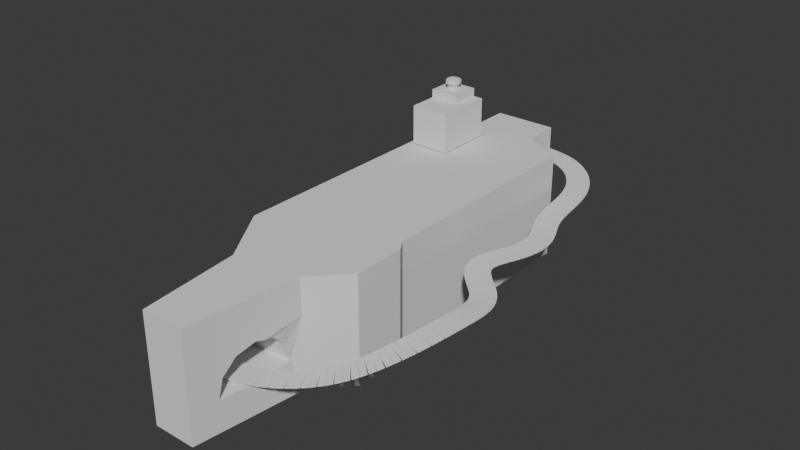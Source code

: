 # Source: BlokingCircuito2.blend  (saved by Blender 4.1.24; exported with 4.5.12 LTS)
import bpy
from mathutils import Matrix  # noqa: F401  (used for matrix-valued properties, if any)

bpy.ops.wm.read_factory_settings(use_empty=True)
scene = bpy.context.scene
scene.name = 'Scene'

# ---- collections
col_collection = bpy.data.collections.new('Collection'); scene.collection.children.link(col_collection)

# ---- world
world_world = bpy.data.worlds.new('World'); scene.world = world_world
world_world.use_nodes = True; world_world.node_tree.nodes.clear()
_N = world_world.node_tree.nodes; _L = world_world.node_tree.links
n0 = _N.new('ShaderNodeOutputWorld'); n0.name = 'World Output'; n0.location = (300, 300)
n1 = _N.new('ShaderNodeBackground'); n1.name = 'Background'; n1.location = (10, 300)
n1.inputs[0].default_value = (0.05088, 0.05088, 0.05088, 1.0)
_L.new(n1.outputs[0], n0.inputs[0])
n0.is_active_output = True
world_world.color = (0.05088, 0.05088, 0.05088)
world_world.use_sun_shadow = False
world_world.sun_shadow_jitter_overblur = 0.0

# ---- meshes
me_plane = bpy.data.meshes.new('Plane')
me_plane.from_pydata([(-0.991, -0.9985, 4.191e-09), (1.0, -1.287, 0.0), (-1.0, 0.9372, 0.0), (1.0, 1.0, 0.0), (-1.0, 0.3333, 0.0), (-1.0, -0.3333, 0.0), (1.0, -0.3333, 0.0), (1.0, 0.3333, 0.0), (-0.6, -1.057, 0.0), (-0.2, -1.115, 0.0), (0.2, -1.172, 0.0), (0.6, -1.23, 0.0), (0.6, 1.0, 0.0), (0.2, 1.0, 0.0), (-0.2, 1.0, 0.0), (-0.6, 0.9632, 0.0), (0.6, -0.3333, 0.0), (0.2, -0.3333, 0.0), (-0.2, -0.3333, 0.0), (-0.6, -0.3333, 0.0), (0.6, 0.3333, 0.0), (0.2, 0.3333, 0.0), (-0.2, 0.3333, 0.0), (-0.6, 0.3333, 0.0), (-0.991, -0.9985, 0.3908), (1.0, -1.287, 0.3908), (-1.0, 0.9372, 0.3908), (1.0, 1.0, 0.3908), (-1.0, 0.3333, 0.3908), (-1.0, -0.3333, 0.3908), (1.0, -0.3333, 0.3908), (1.0, 0.3333, 0.3908), (-0.6, -1.057, 0.3908), (-0.2, -1.115, 0.3908), (0.2, -1.172, 0.3908), (0.6, -1.23, 0.3908), (0.6, 1.0, 0.3908), (0.2, 1.0, 0.3908), (-0.2, 1.0, 0.3908), (-0.6, 0.9632, 0.3908), (0.6, -0.3333, 0.3908), (0.2, -0.3333, 0.3908), (-0.2, -0.3333, 0.3908), (-0.6, -0.3333, 0.3908), (0.6, 0.3333, 0.3908), (0.2, 0.3333, 0.3908), (-0.2, 0.3333, 0.3908), (-0.6, 0.3333, 0.3908), (-1.0, 1.046, 0.0), (1.0, 1.177, 0.0), (-1.0, 3.046, 0.0), (1.0, 3.046, 0.0), (-1.0, 2.379, 0.0), (-1.0, 1.713, 0.0), (1.0, 1.713, 0.0), (1.0, 2.379, 0.0), (-0.657, 1.046, 0.0), (-0.2427, 1.046, 0.0), (0.1715, 1.046, 0.0), (0.5858, 1.118, 0.0), (0.5858, 3.046, 0.0), (0.1715, 3.046, 0.0), (-0.2427, 3.046, 0.0), (-0.657, 3.046, 0.0), (0.5858, 1.713, 0.0), (0.1715, 1.713, 0.0), (-0.2427, 1.713, 0.0), (-0.657, 1.713, 0.0), (0.5858, 2.379, 0.0), (0.1715, 2.379, 0.0), (-0.2427, 2.379, 0.0), (-0.657, 2.379, 0.0), (-1.0, 1.046, 0.3908), (1.0, 1.177, 0.3908), (-1.0, 3.046, 0.3908), (1.0, 3.046, 0.3908), (-1.0, 2.379, 0.3908), (-1.0, 1.713, 0.3908), (1.0, 1.713, 0.3908), (1.0, 2.379, 0.3908), (-0.657, 1.046, 0.3908), (-0.2427, 1.046, 0.3908), (0.1715, 1.046, 0.3908), (0.5858, 1.118, 0.3908), (0.5858, 3.046, 0.3908), (0.1715, 3.046, 0.3908), (-0.2427, 3.046, 0.3908), (-0.657, 3.046, 0.3908), (0.5858, 1.713, 0.3908), (0.1715, 1.713, 0.3908), (-0.2427, 1.713, 0.3908), (-0.657, 1.713, 0.3908), (0.5858, 2.379, 0.3908), (0.1715, 2.379, 0.3908), (-0.2427, 2.379, 0.3908), (-0.657, 2.379, 0.3908)], [], [(20, 12, 3, 7), (11, 16, 6, 1), (16, 20, 7, 6), (5, 4, 23, 19), (19, 23, 22, 18), (18, 22, 21, 17), (17, 21, 20, 16), (0, 5, 19, 8), (8, 19, 18, 9), (9, 18, 17, 10), (10, 17, 16, 11), (4, 2, 15, 23), (23, 15, 14, 22), (22, 14, 13, 21), (21, 13, 12, 20), (44, 31, 27, 36), (35, 25, 30, 40), (40, 30, 31, 44), (29, 43, 47, 28), (43, 42, 46, 47), (42, 41, 45, 46), (41, 40, 44, 45), (24, 32, 43, 29), (32, 33, 42, 43), (33, 34, 41, 42), (34, 35, 40, 41), (28, 47, 39, 26), (47, 46, 38, 39), (46, 45, 37, 38), (45, 44, 36, 37), (11, 1, 25, 35), (13, 14, 38, 37), (7, 3, 27, 31), (14, 15, 39, 38), (0, 8, 32, 24), (15, 2, 26, 39), (8, 9, 33, 32), (2, 4, 28, 26), (9, 10, 34, 33), (4, 5, 29, 28), (10, 11, 35, 34), (1, 6, 30, 25), (3, 12, 36, 27), (6, 7, 31, 30), (5, 0, 24, 29), (12, 13, 37, 36), (68, 60, 51, 55), (59, 64, 54, 49), (64, 68, 55, 54), (53, 52, 71, 67), (67, 71, 70, 66), (66, 70, 69, 65), (65, 69, 68, 64), (48, 53, 67, 56), (56, 67, 66, 57), (57, 66, 65, 58), (58, 65, 64, 59), (52, 50, 63, 71), (71, 63, 62, 70), (70, 62, 61, 69), (69, 61, 60, 68), (92, 79, 75, 84), (83, 73, 78, 88), (88, 78, 79, 92), (77, 91, 95, 76), (91, 90, 94, 95), (90, 89, 93, 94), (89, 88, 92, 93), (72, 80, 91, 77), (80, 81, 90, 91), (81, 82, 89, 90), (82, 83, 88, 89), (76, 95, 87, 74), (95, 94, 86, 87), (94, 93, 85, 86), (93, 92, 84, 85), (53, 48, 72, 77), (60, 61, 85, 84), (59, 49, 73, 83), (61, 62, 86, 85), (55, 51, 75, 79), (62, 63, 87, 86), (48, 56, 80, 72), (63, 50, 74, 87), (56, 57, 81, 80), (50, 52, 76, 74), (57, 58, 82, 81), (52, 53, 77, 76), (58, 59, 83, 82), (49, 54, 78, 73), (51, 60, 84, 75), (54, 55, 79, 78)])
_uv = me_plane.uv_layers.new(name='UVMap')
_uv.uv.foreach_set('vector', [0.8, 0.6667, 0.8, 1.0, 1.0, 1.0, 1.0, 0.6667, 0.8, 0.0, 0.8, 0.3333, 1.0, 0.3333, 1.0, 0.0, 0.8, 0.3333, 0.8, 0.6667, 1.0, 0.6667, 1.0, 0.3333, 0.0, 0.3333, 0.0, 0.6667, 0.2, 0.6667, 0.2, 0.3333, 0.2, 0.3333, 0.2, 0.6667, 0.4, 0.6667, 0.4, 0.3333, 0.4, 0.3333, 0.4, 0.6667, 0.6, 0.6667, 0.6, 0.3333, 0.6, 0.3333, 0.6, 0.6667, 0.8, 0.6667, 0.8, 0.3333, 0.0, 0.0, 0.0, 0.3333, 0.2, 0.3333, 0.2, 0.0, 0.2, 0.0, 0.2, 0.3333, 0.4, 0.3333, 0.4, 0.0, 0.4, 0.0, 0.4, 0.3333, 0.6, 0.3333, 0.6, 0.0, 0.6, 0.0, 0.6, 0.3333, 0.8, 0.3333, 0.8, 0.0, 0.0, 0.6667, 0.0, 1.0, 0.2, 1.0, 0.2, 0.6667, 0.2, 0.6667, 0.2, 1.0, 0.4, 1.0, 0.4, 0.6667, 0.4, 0.6667, 0.4, 1.0, 0.6, 1.0, 0.6, 0.6667, 0.6, 0.6667, 0.6, 1.0, 0.8, 1.0, 0.8, 0.6667, 0.8, 0.6667, 1.0, 0.6667, 1.0, 1.0, 0.8, 1.0, 0.8, 0.0, 1.0, 0.0, 1.0, 0.3333, 0.8, 0.3333, 0.8, 0.3333, 1.0, 0.3333, 1.0, 0.6667, 0.8, 0.6667, 0.0, 0.3333, 0.2, 0.3333, 0.2, 0.6667, 0.0, 0.6667, 0.2, 0.3333, 0.4, 0.3333, 0.4, 0.6667, 0.2, 0.6667, 0.4, 0.3333, 0.6, 0.3333, 0.6, 0.6667, 0.4, 0.6667, 0.6, 0.3333, 0.8, 0.3333, 0.8, 0.6667, 0.6, 0.6667, 0.0, 0.0, 0.2, 0.0, 0.2, 0.3333, 0.0, 0.3333, 0.2, 0.0, 0.4, 0.0, 0.4, 0.3333, 0.2, 0.3333, 0.4, 0.0, 0.6, 0.0, 0.6, 0.3333, 0.4, 0.3333, 0.6, 0.0, 0.8, 0.0, 0.8, 0.3333, 0.6, 0.3333, 0.0, 0.6667, 0.2, 0.6667, 0.2, 1.0, 0.0, 1.0, 0.2, 0.6667, 0.4, 0.6667, 0.4, 1.0, 0.2, 1.0, 0.4, 0.6667, 0.6, 0.6667, 0.6, 1.0, 0.4, 1.0, 0.6, 0.6667, 0.8, 0.6667, 0.8, 1.0, 0.6, 1.0, 0.8, 0.0, 1.0, 0.0, 1.0, 0.0, 0.8, 0.0, 0.6, 1.0, 0.4, 1.0, 0.4, 1.0, 0.6, 1.0, 1.0, 0.6667, 1.0, 1.0, 1.0, 1.0, 1.0, 0.6667, 0.4, 1.0, 0.2, 1.0, 0.2, 1.0, 0.4, 1.0, 0.0, 0.0, 0.2, 0.0, 0.2, 0.0, 0.0, 0.0, 0.2, 1.0, 0.0, 1.0, 0.0, 1.0, 0.2, 1.0, 0.2, 0.0, 0.4, 0.0, 0.4, 0.0, 0.2, 0.0, 0.0, 1.0, 0.0, 0.6667, 0.0, 0.6667, 0.0, 1.0, 0.4, 0.0, 0.6, 0.0, 0.6, 0.0, 0.4, 0.0, 0.0, 0.6667, 0.0, 0.3333, 0.0, 0.3333, 0.0, 0.6667, 0.6, 0.0, 0.8, 0.0, 0.8, 0.0, 0.6, 0.0, 1.0, 0.0, 1.0, 0.3333, 1.0, 0.3333, 1.0, 0.0, 1.0, 1.0, 0.8, 1.0, 0.8, 1.0, 1.0, 1.0, 1.0, 0.3333, 1.0, 0.6667, 1.0, 0.6667, 1.0, 0.3333, 0.0, 0.3333, 0.0, 0.0, 0.0, 0.0, 0.0, 0.3333, 0.8, 1.0, 0.6, 1.0, 0.6, 1.0, 0.8, 1.0, 0.8, 0.6667, 0.8, 1.0, 1.0, 1.0, 1.0, 0.6667, 0.8, 0.0, 0.8, 0.3333, 1.0, 0.3333, 1.0, 0.0, 0.8, 0.3333, 0.8, 0.6667, 1.0, 0.6667, 1.0, 0.3333, 0.0, 0.3333, 0.0, 0.6667, 0.2, 0.6667, 0.2, 0.3333, 0.2, 0.3333, 0.2, 0.6667, 0.4, 0.6667, 0.4, 0.3333, 0.4, 0.3333, 0.4, 0.6667, 0.6, 0.6667, 0.6, 0.3333, 0.6, 0.3333, 0.6, 0.6667, 0.8, 0.6667, 0.8, 0.3333, 0.0, 0.0, 0.0, 0.3333, 0.2, 0.3333, 0.2, 0.0, 0.2, 0.0, 0.2, 0.3333, 0.4, 0.3333, 0.4, 0.0, 0.4, 0.0, 0.4, 0.3333, 0.6, 0.3333, 0.6, 0.0, 0.6, 0.0, 0.6, 0.3333, 0.8, 0.3333, 0.8, 0.0, 0.0, 0.6667, 0.0, 1.0, 0.2, 1.0, 0.2, 0.6667, 0.2, 0.6667, 0.2, 1.0, 0.4, 1.0, 0.4, 0.6667, 0.4, 0.6667, 0.4, 1.0, 0.6, 1.0, 0.6, 0.6667, 0.6, 0.6667, 0.6, 1.0, 0.8, 1.0, 0.8, 0.6667, 0.8, 0.6667, 1.0, 0.6667, 1.0, 1.0, 0.8, 1.0, 0.8, 0.0, 1.0, 0.0, 1.0, 0.3333, 0.8, 0.3333, 0.8, 0.3333, 1.0, 0.3333, 1.0, 0.6667, 0.8, 0.6667, 0.0, 0.3333, 0.2, 0.3333, 0.2, 0.6667, 0.0, 0.6667, 0.2, 0.3333, 0.4, 0.3333, 0.4, 0.6667, 0.2, 0.6667, 0.4, 0.3333, 0.6, 0.3333, 0.6, 0.6667, 0.4, 0.6667, 0.6, 0.3333, 0.8, 0.3333, 0.8, 0.6667, 0.6, 0.6667, 0.0, 0.0, 0.2, 0.0, 0.2, 0.3333, 0.0, 0.3333, 0.2, 0.0, 0.4, 0.0, 0.4, 0.3333, 0.2, 0.3333, 0.4, 0.0, 0.6, 0.0, 0.6, 0.3333, 0.4, 0.3333, 0.6, 0.0, 0.8, 0.0, 0.8, 0.3333, 0.6, 0.3333, 0.0, 0.6667, 0.2, 0.6667, 0.2, 1.0, 0.0, 1.0, 0.2, 0.6667, 0.4, 0.6667, 0.4, 1.0, 0.2, 1.0, 0.4, 0.6667, 0.6, 0.6667, 0.6, 1.0, 0.4, 1.0, 0.6, 0.6667, 0.8, 0.6667, 0.8, 1.0, 0.6, 1.0, 0.0, 0.3333, 0.0, 0.0, 0.0, 0.0, 0.0, 0.3333, 0.8, 1.0, 0.6, 1.0, 0.6, 1.0, 0.8, 1.0, 0.8, 0.0, 1.0, 0.0, 1.0, 0.0, 0.8, 0.0, 0.6, 1.0, 0.4, 1.0, 0.4, 1.0, 0.6, 1.0, 1.0, 0.6667, 1.0, 1.0, 1.0, 1.0, 1.0, 0.6667, 0.4, 1.0, 0.2, 1.0, 0.2, 1.0, 0.4, 1.0, 0.0, 0.0, 0.2, 0.0, 0.2, 0.0, 0.0, 0.0, 0.2, 1.0, 0.0, 1.0, 0.0, 1.0, 0.2, 1.0, 0.2, 0.0, 0.4, 0.0, 0.4, 0.0, 0.2, 0.0, 0.0, 1.0, 0.0, 0.6667, 0.0, 0.6667, 0.0, 1.0, 0.4, 0.0, 0.6, 0.0, 0.6, 0.0, 0.4, 0.0, 0.0, 0.6667, 0.0, 0.3333, 0.0, 0.3333, 0.0, 0.6667, 0.6, 0.0, 0.8, 0.0, 0.8, 0.0, 0.6, 0.0, 1.0, 0.0, 1.0, 0.3333, 1.0, 0.3333, 1.0, 0.0, 1.0, 1.0, 0.8, 1.0, 0.8, 1.0, 1.0, 1.0, 1.0, 0.3333, 1.0, 0.6667, 1.0, 0.6667, 1.0, 0.3333])
me_plane.update()
me_plane_003 = bpy.data.meshes.new('Plane.003')
me_plane_003.from_pydata([(-0.008606, -26.21, 0.0), (2.665, -16.52, 2.927), (1.991, -26.21, 0.0), (6.266, -12.49, 0.0), (4.634, -12.07, 0.0), (1.798, -14.93, 0.0), (3.259, -15.67, 0.0), (6.266, -7.476, 0.0), (4.634, -8.417, 0.0), (5.566, -6.333, 0.0), (3.934, -6.333, 0.0), (5.566, 0.06534, 0.0), (3.934, 0.06534, 0.0), (5.566, 5.585, 0.0), (2.77, -18.29, 5.989), (3.934, 5.585, 0.0), (5.566, 9.774, 0.0), (2.693, -17.0, 4.695), (3.934, 9.774, 0.0), (5.566, 15.73, 0.0), (4.208, 14.7, 0.0), (1.497, 18.05, 0.0), (-0.4735, 17.67, 0.0), (1.497, 21.6, 0.0), (-0.4735, 20.29, 0.0), (-4.667, 21.6, 0.0), (-3.168, 20.29, 0.0), (-4.667, 15.8, 0.0), (-3.168, 14.62, 0.0), (-6.896, 15.8, 0.0), (-5.27, 14.62, 0.0), (-6.896, 0.06775, 0.0), (-5.27, -0.4592, 0.0), (-6.896, -10.73, 0.0), (-5.566, -9.536, 0.0), (-3.18, -16.51, 0.0), (-1.554, -16.17, 0.0), (-2.101, -26.21, 0.0), (-0.4748, -26.21, 0.0), (-5.27, 6.92, 0.0), (-6.896, 6.92, 0.0), (-3.56, -12.85, 0.0), (-5.038, -13.62, 0.0), (-5.475, -6.765, 0.0), (-6.896, -7.433, 0.0), (-5.27, 10.9, 0.0), (-6.896, 10.9, 0.0), (4.634, -12.07, 10.26), (1.798, -14.93, 10.26), (-0.008606, -26.21, 10.26), (1.991, -26.21, 10.26), (6.266, -12.49, 10.26), (3.259, -15.67, 10.26), (6.266, -7.476, 10.26), (4.634, -8.417, 10.26), (5.566, -6.333, 10.26), (3.934, -6.333, 10.26), (5.566, 0.06534, 10.26), (3.934, 0.06534, 10.26), (5.566, 5.585, 10.26), (3.934, 5.585, 10.26), (5.566, 9.774, 10.26), (3.934, 9.774, 10.26), (5.566, 15.73, 10.26), (4.208, 14.7, 10.26), (1.497, 18.05, 10.26), (-0.4735, 17.67, 10.26), (1.497, 21.6, 10.26), (-0.4735, 20.29, 10.26), (-4.667, 21.6, 10.26), (-3.168, 20.29, 10.26), (-4.667, 15.8, 10.26), (-3.168, 14.62, 10.26), (-6.896, 15.8, 10.26), (-5.27, 14.62, 10.26), (-6.896, 0.06775, 10.26), (-5.27, -0.4592, 10.26), (-5.27, 10.9, 10.26), (-6.896, 6.92, 10.26), (-6.896, -10.73, 10.26), (-5.566, -9.536, 10.26), (-5.475, -6.765, 10.26), (-6.896, -7.433, 10.26), (-3.18, -16.51, 10.26), (-1.554, -16.17, 10.26), (-3.56, -12.85, 10.26), (-5.038, -13.62, 10.26), (-2.101, -26.21, 10.26), (-0.4748, -26.21, 10.26), (-5.27, 6.92, 10.26), (-6.896, 10.9, 10.26), (3.259, -15.67, 3.42), (3.259, -15.67, 6.839), (1.991, -26.21, 6.839), (1.991, -26.21, 3.42), (5.566, 9.774, 3.42), (5.566, 9.774, 6.839), (5.566, 5.585, 6.839), (5.566, 5.585, 3.42), (-4.667, 15.8, 3.42), (-4.667, 15.8, 6.839), (-4.667, 21.6, 6.839), (-4.667, 21.6, 3.42), (-2.101, -26.21, 3.42), (-2.101, -26.21, 6.839), (-3.18, -16.51, 6.839), (-3.18, -16.51, 3.42), (-5.038, -13.62, 3.42), (-5.038, -13.62, 6.839), (-6.896, -10.73, 6.839), (-6.896, -10.73, 3.42), (5.566, 0.06534, 3.42), (5.566, 0.06534, 6.839), (5.566, -6.333, 6.839), (5.566, -6.333, 3.42), (1.497, 21.6, 3.42), (1.497, 21.6, 6.839), (1.497, 18.05, 6.839), (1.497, 18.05, 3.42), (-6.896, -7.433, 6.839), (-6.896, -7.433, 3.42), (-0.008606, -26.21, 6.839), (-0.008606, -26.21, 3.42), (6.266, -7.476, 3.42), (6.266, -7.476, 6.839), (6.266, -12.49, 6.839), (6.266, -12.49, 3.42), (5.566, 15.73, 3.42), (5.566, 15.73, 6.839), (-6.896, 15.8, 3.42), (-6.896, 15.8, 6.839), (-6.896, 6.92, 3.42), (-6.896, 6.92, 6.839), (-6.896, 10.9, 6.839), (-6.896, 10.9, 3.42), (-0.4748, -26.21, 3.42), (-0.4748, -26.21, 6.839), (-6.896, 0.06775, 6.839), (-6.896, 0.06775, 3.42), (-2.358, -23.91, 2.923), (-2.749, -20.39, 2.926), (-3.126, -17.0, 3.42), (-3.141, -16.87, 2.927), (-2.41, -23.44, 4.695), (-2.554, -22.15, 5.989), (-2.749, -20.39, 6.463), (-3.088, -17.34, 4.695), (-2.945, -18.63, 5.989), (2.303, -23.62, 2.895), (2.828, -19.26, 2.914), (2.731, -20.06, 2.91), (2.36, -23.15, 4.695), (2.828, -19.26, 6.249), (2.517, -21.85, 5.989), (2.731, -20.06, 6.463)], [], [(5, 4, 3, 6), (4, 8, 7, 3), (2, 0, 5, 6), (8, 10, 9, 7), (10, 12, 11, 9), (12, 15, 13, 11), (15, 18, 16, 13), (18, 20, 19, 16), (20, 22, 21, 19), (22, 24, 23, 21), (24, 26, 25, 23), (26, 28, 27, 25), (28, 30, 29, 27), (39, 32, 31, 40), (43, 34, 33, 44), (41, 36, 35, 42), (36, 38, 37, 35), (26, 24, 22, 28), (45, 39, 40, 46), (36, 5, 0, 38), (34, 41, 42, 33), (41, 4, 5, 36), (34, 8, 4, 41), (32, 43, 44, 31), (43, 10, 8, 34), (32, 12, 10, 43), (39, 15, 12, 32), (30, 45, 46, 29), (45, 18, 15, 39), (22, 20, 18, 28), (45, 30, 28, 18), (48, 52, 51, 47), (47, 51, 53, 54), (50, 52, 48, 49), (54, 53, 55, 56), (56, 55, 57, 58), (58, 57, 59, 60), (60, 59, 61, 62), (62, 61, 63, 64), (64, 63, 65, 66), (66, 65, 67, 68), (68, 67, 69, 70), (70, 69, 71, 72), (72, 71, 73, 74), (89, 78, 75, 76), (81, 82, 79, 80), (85, 86, 83, 84), (84, 83, 87, 88), (70, 72, 66, 68), (77, 90, 78, 89), (84, 88, 49, 48), (80, 79, 86, 85), (85, 84, 48, 47), (80, 85, 47, 54), (76, 75, 82, 81), (81, 80, 54, 56), (76, 81, 56, 58), (89, 76, 58, 60), (74, 73, 90, 77), (77, 89, 60, 62), (66, 72, 62, 64), (77, 62, 72, 74), (93, 92, 52, 50), (97, 96, 61, 59), (101, 100, 71, 69), (105, 104, 87, 83), (109, 108, 86, 79), (113, 112, 57, 55), (117, 116, 67, 65), (119, 109, 79, 82), (121, 93, 50, 49), (125, 124, 53, 51), (96, 128, 63, 61), (100, 130, 73, 71), (133, 132, 78, 90), (92, 125, 51, 52), (112, 97, 59, 57), (130, 133, 90, 73), (116, 101, 69, 67), (108, 105, 83, 86), (104, 136, 88, 87), (124, 113, 55, 53), (137, 119, 82, 75), (128, 117, 65, 63), (132, 137, 75, 78), (136, 121, 49, 88), (38, 0, 122, 135), (135, 122, 121, 136), (40, 31, 138, 131), (131, 138, 137, 132), (19, 21, 118, 127), (127, 118, 117, 128), (31, 44, 120, 138), (138, 120, 119, 137), (7, 9, 114, 123), (123, 114, 113, 124), (37, 38, 135, 103), (103, 135, 136, 104), (42, 35, 106, 107), (107, 106, 105, 108), (23, 25, 102, 115), (115, 102, 101, 116), (29, 46, 134, 129), (129, 134, 133, 130), (11, 13, 98, 111), (111, 98, 97, 112), (6, 3, 126, 91), (91, 126, 125, 92), (46, 40, 131, 134), (134, 131, 132, 133), (27, 29, 129, 99), (99, 129, 130, 100), (16, 19, 127, 95), (95, 127, 128, 96), (3, 7, 123, 126), (126, 123, 124, 125), (0, 2, 94, 122), (122, 94, 93, 121), (44, 33, 110, 120), (120, 110, 109, 119), (21, 23, 115, 118), (118, 115, 116, 117), (9, 11, 111, 114), (114, 111, 112, 113), (33, 42, 107, 110), (110, 107, 108, 109), (139, 103, 104, 143), (143, 104, 105, 106, 141, 146, 147, 145, 144), (25, 27, 99, 102), (102, 99, 100, 101), (13, 16, 95, 98), (98, 95, 96, 97), (94, 148, 93), (93, 148, 151, 153, 154, 152, 14, 17, 1, 91, 92), (139, 143, 151, 148), (144, 153, 151, 143), (145, 154, 153, 144), (147, 14, 152, 154, 145), (146, 17, 14, 147), (1, 17, 146, 141, 142), (149, 1, 142, 140, 150), (150, 140, 139, 148), (149, 150, 148, 94, 2, 6, 91, 1), (142, 141, 106, 35, 37, 103, 139, 140)])
_uv = me_plane_003.uv_layers.new(name='UVMap')
_uv.uv.foreach_set('vector', [0.182, 0.9539, 0.009698, 0.9975, 1.0, 1.0, 1.0, 1.0, 0.009698, 0.9975, 0.009698, 0.9975, 1.0, 1.0, 1.0, 1.0, 1.0, 0.0, 0.0, 0.0, 0.182, 0.9539, 1.0, 1.0, 0.009698, 0.9975, 0.009698, 0.9975, 1.0, 1.0, 1.0, 1.0, 0.009698, 0.9975, 0.009698, 0.9975, 1.0, 1.0, 1.0, 1.0, 0.009698, 0.9975, 0.009698, 0.9975, 1.0, 1.0, 1.0, 1.0, 0.009698, 0.9975, 0.009698, 0.9975, 1.0, 1.0, 1.0, 1.0, 0.009698, 0.9975, 0.1761, 0.998, 1.0, 1.0, 1.0, 1.0, 0.1761, 0.998, 0.009698, 0.9975, 1.0, 1.0, 1.0, 1.0, 0.009698, 0.9975, 0.009698, 0.9975, 1.0, 1.0, 1.0, 1.0, 0.009698, 0.9975, 0.009698, 0.9975, 1.0, 1.0, 1.0, 1.0, 0.009698, 0.9975, 0.009698, 0.9975, 1.0, 1.0, 1.0, 1.0, 0.009698, 0.9975, 0.009698, 0.9975, 1.0, 1.0, 1.0, 1.0, 0.009698, 0.9975, 0.009698, 0.9975, 1.0, 1.0, 1.0, 1.0, 0.135, 0.9979, 0.19, 0.998, 1.0, 1.0, 1.0, 1.0, 0.09987, 0.9978, 0.009698, 0.9975, 1.0, 1.0, 1.0, 1.0, 0.009698, 0.9975, 0.009698, 0.9975, 1.0, 1.0, 1.0, 1.0, 0.009698, 0.9975, 0.009698, 0.9975, 0.009698, 0.9975, 0.009698, 0.9975, 0.009698, 0.9975, 0.009698, 0.9975, 1.0, 1.0, 1.0, 1.0, 0.009698, 0.9975, 0.182, 0.9539, 0.0, 0.0, 0.009698, 0.9975, 0.19, 0.998, 0.09987, 0.9978, 1.0, 1.0, 1.0, 1.0, 0.09987, 0.9978, 0.009698, 0.9975, 0.182, 0.9539, 0.009698, 0.9975, 0.19, 0.998, 0.009698, 0.9975, 0.009698, 0.9975, 0.09987, 0.9978, 0.009698, 0.9975, 0.135, 0.9979, 1.0, 1.0, 1.0, 1.0, 0.135, 0.9979, 0.009698, 0.9975, 0.009698, 0.9975, 0.19, 0.998, 0.009698, 0.9975, 0.009698, 0.9975, 0.009698, 0.9975, 0.135, 0.9979, 0.009698, 0.9975, 0.009698, 0.9975, 0.009698, 0.9975, 0.009698, 0.9975, 0.009698, 0.9975, 0.009698, 0.9975, 1.0, 1.0, 1.0, 1.0, 0.009698, 0.9975, 0.009698, 0.9975, 0.009698, 0.9975, 0.009698, 0.9975, 0.009698, 0.9975, 0.1761, 0.998, 0.009698, 0.9975, 0.009698, 0.9975, 0.009698, 0.9975, 0.009698, 0.9975, 0.009698, 0.9975, 0.009698, 0.9975, 0.182, 0.9539, 1.0, 1.0, 1.0, 1.0, 0.009698, 0.9975, 0.009698, 0.9975, 1.0, 1.0, 1.0, 1.0, 0.009698, 0.9975, 1.0, 0.0, 1.0, 1.0, 0.182, 0.9539, 0.0, 0.0, 0.009698, 0.9975, 1.0, 1.0, 1.0, 1.0, 0.009698, 0.9975, 0.009698, 0.9975, 1.0, 1.0, 1.0, 1.0, 0.009698, 0.9975, 0.009698, 0.9975, 1.0, 1.0, 1.0, 1.0, 0.009698, 0.9975, 0.009698, 0.9975, 1.0, 1.0, 1.0, 1.0, 0.009698, 0.9975, 0.009698, 0.9975, 1.0, 1.0, 1.0, 1.0, 0.1761, 0.998, 0.1761, 0.998, 1.0, 1.0, 1.0, 1.0, 0.009698, 0.9975, 0.009698, 0.9975, 1.0, 1.0, 1.0, 1.0, 0.009698, 0.9975, 0.009698, 0.9975, 1.0, 1.0, 1.0, 1.0, 0.009698, 0.9975, 0.009698, 0.9975, 1.0, 1.0, 1.0, 1.0, 0.009698, 0.9975, 0.009698, 0.9975, 1.0, 1.0, 1.0, 1.0, 0.009698, 0.9975, 0.009698, 0.9975, 1.0, 1.0, 1.0, 1.0, 0.009698, 0.9975, 0.135, 0.9979, 1.0, 1.0, 1.0, 1.0, 0.19, 0.998, 0.09987, 0.9978, 1.0, 1.0, 1.0, 1.0, 0.009698, 0.9975, 0.009698, 0.9975, 1.0, 1.0, 1.0, 1.0, 0.009698, 0.9975, 0.009698, 0.9975, 0.009698, 0.9975, 0.009698, 0.9975, 0.009698, 0.9975, 0.009698, 0.9975, 1.0, 1.0, 1.0, 1.0, 0.009698, 0.9975, 0.009698, 0.9975, 0.009698, 0.9975, 0.0, 0.0, 0.182, 0.9539, 0.19, 0.998, 1.0, 1.0, 1.0, 1.0, 0.09987, 0.9978, 0.09987, 0.9978, 0.009698, 0.9975, 0.182, 0.9539, 0.009698, 0.9975, 0.19, 0.998, 0.09987, 0.9978, 0.009698, 0.9975, 0.009698, 0.9975, 0.009698, 0.9975, 1.0, 1.0, 1.0, 1.0, 0.135, 0.9979, 0.135, 0.9979, 0.19, 0.998, 0.009698, 0.9975, 0.009698, 0.9975, 0.009698, 0.9975, 0.135, 0.9979, 0.009698, 0.9975, 0.009698, 0.9975, 0.009698, 0.9975, 0.009698, 0.9975, 0.009698, 0.9975, 0.009698, 0.9975, 0.009698, 0.9975, 1.0, 1.0, 1.0, 1.0, 0.009698, 0.9975, 0.009698, 0.9975, 0.009698, 0.9975, 0.009698, 0.9975, 0.009698, 0.9975, 0.009698, 0.9975, 0.009698, 0.9975, 0.009698, 0.9975, 0.1761, 0.998, 0.009698, 0.9975, 0.009698, 0.9975, 0.009698, 0.9975, 0.009698, 0.9975, 1.0, 0.0, 1.0, 1.0, 1.0, 1.0, 1.0, 0.0, 1.0, 1.0, 1.0, 1.0, 1.0, 1.0, 1.0, 1.0, 1.0, 1.0, 1.0, 1.0, 1.0, 1.0, 1.0, 1.0, 1.0, 1.0, 1.0, 1.0, 1.0, 1.0, 1.0, 1.0, 1.0, 1.0, 1.0, 1.0, 1.0, 1.0, 1.0, 1.0, 1.0, 1.0, 1.0, 1.0, 1.0, 1.0, 1.0, 1.0, 1.0, 1.0, 1.0, 1.0, 1.0, 1.0, 1.0, 1.0, 1.0, 1.0, 1.0, 1.0, 1.0, 1.0, 1.0, 1.0, 0.0, 0.0, 1.0, 0.0, 1.0, 0.0, 0.0, 0.0, 1.0, 1.0, 1.0, 1.0, 1.0, 1.0, 1.0, 1.0, 1.0, 1.0, 1.0, 1.0, 1.0, 1.0, 1.0, 1.0, 1.0, 1.0, 1.0, 1.0, 1.0, 1.0, 1.0, 1.0, 1.0, 1.0, 1.0, 1.0, 1.0, 1.0, 1.0, 1.0, 1.0, 1.0, 1.0, 1.0, 1.0, 1.0, 1.0, 1.0, 1.0, 1.0, 1.0, 1.0, 1.0, 1.0, 1.0, 1.0, 1.0, 1.0, 1.0, 1.0, 1.0, 1.0, 1.0, 1.0, 1.0, 1.0, 1.0, 1.0, 1.0, 1.0, 1.0, 1.0, 1.0, 1.0, 1.0, 1.0, 1.0, 1.0, 1.0, 1.0, 1.0, 1.0, 0.009698, 0.9975, 0.009698, 0.9975, 1.0, 1.0, 1.0, 1.0, 1.0, 1.0, 1.0, 1.0, 1.0, 1.0, 1.0, 1.0, 1.0, 1.0, 1.0, 1.0, 1.0, 1.0, 1.0, 1.0, 1.0, 1.0, 1.0, 1.0, 1.0, 1.0, 1.0, 1.0, 1.0, 1.0, 1.0, 1.0, 1.0, 1.0, 0.009698, 0.9975, 0.0, 0.0, 0.0, 0.0, 0.009698, 0.9975, 0.009698, 0.9975, 0.0, 0.0, 0.0, 0.0, 0.009698, 0.9975, 0.009698, 0.9975, 0.0, 0.0, 0.0, 0.0, 0.009698, 0.9975, 1.0, 1.0, 1.0, 1.0, 1.0, 1.0, 1.0, 1.0, 1.0, 1.0, 1.0, 1.0, 1.0, 1.0, 1.0, 1.0, 1.0, 1.0, 1.0, 1.0, 1.0, 1.0, 1.0, 1.0, 1.0, 1.0, 1.0, 1.0, 1.0, 1.0, 1.0, 1.0, 1.0, 1.0, 1.0, 1.0, 1.0, 1.0, 1.0, 1.0, 1.0, 1.0, 1.0, 1.0, 1.0, 1.0, 1.0, 1.0, 1.0, 1.0, 1.0, 1.0, 1.0, 1.0, 1.0, 1.0, 1.0, 1.0, 1.0, 1.0, 1.0, 1.0, 1.0, 1.0, 1.0, 1.0, 0.009698, 0.9975, 0.009698, 0.9975, 1.0, 1.0, 1.0, 1.0, 0.009698, 0.9975, 0.009698, 0.9975, 1.0, 1.0, 1.0, 1.0, 1.0, 1.0, 1.0, 1.0, 1.0, 1.0, 1.0, 1.0, 1.0, 1.0, 1.0, 1.0, 1.0, 1.0, 1.0, 1.0, 1.0, 1.0, 1.0, 1.0, 1.0, 1.0, 1.0, 1.0, 1.0, 1.0, 1.0, 1.0, 1.0, 1.0, 1.0, 1.0, 1.0, 1.0, 1.0, 1.0, 1.0, 1.0, 1.0, 1.0, 1.0, 1.0, 1.0, 1.0, 1.0, 1.0, 1.0, 1.0, 1.0, 1.0, 1.0, 1.0, 1.0, 1.0, 1.0, 1.0, 1.0, 1.0, 1.0, 1.0, 1.0, 1.0, 1.0, 1.0, 1.0, 1.0, 1.0, 1.0, 1.0, 1.0, 1.0, 1.0, 1.0, 1.0, 1.0, 1.0, 1.0, 1.0, 1.0, 1.0, 1.0, 1.0, 1.0, 1.0, 1.0, 1.0, 1.0, 1.0, 1.0, 1.0, 1.0, 1.0, 1.0, 1.0, 1.0, 1.0, 1.0, 1.0, 1.0, 1.0, 1.0, 1.0, 1.0, 1.0, 1.0, 1.0, 1.0, 1.0, 1.0, 1.0, 1.0, 1.0, 1.0, 1.0, 1.0, 1.0, 1.0, 1.0, 1.0, 1.0, 1.0, 1.0, 1.0, 1.0, 1.0, 1.0, 1.0, 1.0, 1.0, 1.0, 1.0, 1.0, 1.0, 1.0, 1.0, 1.0, 1.0, 1.0, 1.0, 1.0, 1.0, 1.0, 0.0, 0.0, 1.0, 0.0, 1.0, 0.0, 0.0, 0.0, 0.0, 0.0, 1.0, 0.0, 1.0, 0.0, 0.0, 0.0, 1.0, 1.0, 1.0, 1.0, 1.0, 1.0, 1.0, 1.0, 1.0, 1.0, 1.0, 1.0, 1.0, 1.0, 1.0, 1.0, 1.0, 1.0, 1.0, 1.0, 1.0, 1.0, 1.0, 1.0, 1.0, 1.0, 1.0, 1.0, 1.0, 1.0, 1.0, 1.0, 1.0, 1.0, 1.0, 1.0, 1.0, 1.0, 1.0, 1.0, 1.0, 1.0, 1.0, 1.0, 1.0, 1.0, 1.0, 1.0, 1.0, 1.0, 1.0, 1.0, 1.0, 1.0, 1.0, 1.0, 1.0, 1.0, 1.0, 1.0, 1.0, 1.0, 1.0, 1.0, 1.0, 1.0, 1.0, 1.0, 1.0, 1.0, 1.0, 1.0, 1.0, 1.0, 1.0, 1.0, 1.0, 1.0, 1.0, 1.0, 1.0, 1.0, 1.0, 1.0, 1.0, 1.0, 1.0, 1.0, 1.0, 1.0, 1.0, 1.0, 1.0, 1.0, 1.0, 1.0, 1.0, 1.0, 1.0, 1.0, 1.0, 1.0, 1.0, 1.0, 1.0, 1.0, 1.0, 1.0, 1.0, 1.0, 1.0, 1.0, 1.0, 1.0, 1.0, 1.0, 1.0, 1.0, 1.0, 1.0, 1.0, 1.0, 1.0, 0.0, 0.3159, 0.01059, 1.0, 0.0, 1.0, 0.0, 0.5, 0.9361, 0.4167, 0.9431, 0.3333, 0.9622, 0.25, 0.9882, 0.2123, 1.0, 0.1667, 1.0, 0.08333, 1.0, 7.451e-08, 1.0, 1.0, 1.0, 1.0, 1.0, 0.4768, 0.5561, 0.4167, 0.5546, 0.4167, 0.9431, 0.5, 0.9361, 0.3333, 0.5492, 0.3333, 0.9622, 0.4167, 0.9431, 0.4167, 0.5546, 0.25, 0.5419, 0.25, 0.9882, 0.3333, 0.9622, 0.3333, 0.5492, 0.1667, 0.5345, 0.1667, 1.0, 0.2123, 1.0, 0.25, 0.9882, 0.25, 0.5419, 0.08333, 0.5291, 0.08333, 1.0, 0.1667, 1.0, 0.1667, 0.5345, 7.451e-08, 1.0, 0.08333, 1.0, 0.08333, 0.5291, 0.0232, 0.5277, 7.451e-08, 0.5271, 0.2509, 0.3042, 0.25, 0.49, 0.7229, 0.49, 0.7082, 0.25, 0.2629, 0.25, 0.2629, 0.25, 0.7082, 0.25, 0.6937, 0.01008, 0.3159, 0.01059, 0.2509, 0.3042, 0.2629, 0.25, 0.3159, 0.01059, 1.0, 0.0, 1.0, 0.0, 1.0, 1.0, 1.0, 1.0, 7.451e-08, 1.0, 1.0, 1.0, 1.0, 1.0, 1.0, 1.0, 1.0, 1.0, 1.0, 1.0, 1.0, 1.0, 1.0, 1.0, 1.0, 1.0])
me_plane_003.update()
me_cube = bpy.data.meshes.new('Cube')
me_cube.from_pydata([(-1.0, -1.44, -1.0), (-1.0, -1.44, 1.0), (-1.0, 1.52, -1.0), (-1.0, 1.52, 1.0), (1.0, -1.44, -1.0), (1.0, -1.44, 1.0), (1.0, 1.52, -1.0), (1.0, 1.52, 1.0), (-1.0, 0.7796, -1.0), (-1.0, 0.03968, -1.0), (-1.0, -0.7002, -1.0), (-1.0, -0.7002, 1.0), (-1.0, 0.03968, 1.0), (-1.0, 0.7796, 1.0), (1.0, -0.7002, -1.0), (1.0, 0.03968, -1.0), (1.0, 0.7796, -1.0), (1.0, 0.7796, 1.0), (1.0, 0.03968, 1.0), (1.0, -0.7002, 1.0), (0.5, 1.52, -1.0), (0.0, 1.52, -1.0), (-0.5, 1.52, -1.0), (-0.5, 1.52, 1.0), (0.0, 1.52, 1.0), (0.5, 1.52, 1.0), (-0.5, -1.44, -1.0), (0.0, -1.44, -1.0), (0.5, -1.44, -1.0), (0.5, -1.44, 1.0), (0.0, -1.44, 1.0), (-0.5, -1.44, 1.0), (0.5, 0.7796, 1.0), (-0.5, 0.03968, 1.0), (0.0, 0.03968, 1.0), (0.5, 0.03968, 1.0), (-0.5, -0.4994, 1.0), (0.0, -0.4994, 1.0), (0.5, -0.7002, 1.0), (0.5, 0.7796, -1.0), (0.0, 0.7796, -1.0), (-0.5, 0.7796, -1.0), (0.5, 0.03968, -1.0), (0.0, 0.03968, -1.0), (-0.5, 0.03968, -1.0), (0.5, -0.7002, -1.0), (0.0, -0.7002, -1.0), (-0.5, -0.7002, -1.0), (-0.5064, 0.7796, 1.427), (-0.4721, 0.9787, 1.427), (-0.4721, 0.5788, 1.427), (-0.3448, 1.03, 1.427), (-0.1604, 1.03, 1.427), (-0.02481, 0.9829, 1.427), (0.5, 0.7796, 1.427), (-0.3319, 0.5296, 1.427), (-0.1702, 0.5296, 1.427), (-0.02481, 0.5788, 1.427), (-1.0, 0.7796, 1.427), (-1.0, 1.52, 1.427), (-1.0, 0.03968, 1.427), (-0.5, 1.52, 1.427), (0.0, 1.52, 1.427), (0.5, 1.52, 1.427), (-0.5, 0.03968, 1.427), (0.0, 0.03968, 1.427), (0.5, 0.03968, 1.427), (0.006809, 0.7796, 1.427), (-0.5064, 0.7796, 1.726), (0.006809, 0.7796, 1.726), (-0.1702, 0.5296, 1.726), (-0.3319, 0.5296, 1.726), (-0.1604, 1.03, 1.726), (-0.3448, 1.03, 1.726), (-0.4721, 0.9787, 1.726), (-0.4721, 0.5788, 1.726), (-0.02481, 0.9829, 1.726), (-0.02481, 0.5788, 1.726), (-0.1554, 0.4395, 1.726), (-0.1592, 0.4629, 1.951), (0.07429, 0.7795, 1.951), (0.09815, 0.7795, 1.726), (0.04525, 1.041, 1.726), (0.03085, 1.029, 1.945), (-0.3577, 1.096, 1.951), (-0.3621, 1.119, 1.726), (-0.5431, 1.036, 1.726), (-0.5282, 1.024, 1.946), (-0.5274, 0.532, 1.946), (-0.5419, 0.5199, 1.726), (-0.3473, 0.4396, 1.726), (-0.3433, 0.4629, 1.951), (-0.5978, 0.7797, 1.726), (-0.1454, 1.12, 1.726), (0.04503, 0.5199, 1.726), (-0.5742, 0.7796, 1.951), (-0.3918, 0.7796, 1.981), (-0.1018, 0.7796, 1.981), (-0.1493, 1.096, 1.951), (0.03069, 0.532, 1.945)], [], [(8, 13, 3, 2), (20, 25, 7, 6), (14, 19, 5, 4), (26, 31, 1, 0), (45, 14, 4, 28), (36, 11, 1, 31), (32, 25, 63, 54), (24, 23, 61, 62), (33, 12, 11, 36), (20, 6, 16, 39), (39, 16, 15, 42), (42, 15, 14, 45), (6, 7, 17, 16), (16, 17, 18, 15), (15, 18, 19, 14), (0, 1, 11, 10), (10, 11, 12, 9), (9, 12, 13, 8), (9, 44, 47, 10), (44, 43, 46, 47), (43, 42, 45, 46), (8, 41, 44, 9), (41, 40, 43, 44), (40, 39, 42, 43), (2, 22, 41, 8), (22, 21, 40, 41), (21, 20, 39, 40), (18, 35, 38, 19), (35, 34, 37, 38), (34, 33, 36, 37), (17, 32, 35, 18), (3, 13, 58, 59), (34, 35, 66, 65), (7, 25, 32, 17), (23, 3, 59, 61), (33, 34, 65, 64), (19, 38, 29, 5), (38, 37, 30, 29), (37, 36, 31, 30), (10, 47, 26, 0), (47, 46, 27, 26), (46, 45, 28, 27), (4, 5, 29, 28), (28, 29, 30, 27), (27, 30, 31, 26), (2, 3, 23, 22), (22, 23, 24, 21), (21, 24, 25, 20), (49, 48, 68, 74), (52, 51, 73, 72), (55, 56, 70, 71), (67, 53, 76, 69), (51, 49, 74, 73), (50, 55, 71, 75), (35, 32, 54, 66), (12, 33, 64, 60), (13, 12, 60, 58), (25, 24, 62, 63), (48, 49, 59, 58), (50, 48, 58, 60), (49, 51, 61, 59), (51, 52, 62, 61), (52, 53, 63, 62), (55, 50, 60, 64), (56, 55, 64, 65), (57, 56, 65, 66), (67, 57, 66, 54), (53, 67, 54, 63), (56, 57, 77, 70), (53, 52, 72, 76), (48, 50, 75, 68), (57, 67, 69, 77), (74, 68, 92, 86), (72, 73, 85, 93), (71, 70, 78, 90), (69, 76, 82, 81), (73, 74, 86, 85), (75, 71, 90, 89), (77, 69, 81, 94), (68, 75, 89, 92), (76, 72, 93, 82), (70, 77, 94, 78), (86, 92, 95, 87), (93, 85, 84, 98), (90, 78, 79, 91), (81, 82, 83, 80), (85, 86, 87, 84), (89, 90, 91, 88), (84, 87, 95, 96), (96, 95, 88, 91), (80, 97, 79, 99), (97, 96, 91, 79), (83, 98, 97, 80), (98, 84, 96, 97), (78, 94, 99, 79), (82, 93, 98, 83), (92, 89, 88, 95), (94, 81, 80, 99)])
_uv = me_cube.uv_layers.new(name='UVMap')
_uv.uv.foreach_set('vector', [0.375, 0.1875, 0.625, 0.1875, 0.625, 0.25, 0.375, 0.25, 0.375, 0.4375, 0.625, 0.4375, 0.625, 0.5, 0.375, 0.5, 0.375, 0.6875, 0.625, 0.6875, 0.625, 0.75, 0.375, 0.75, 0.375, 0.9375, 0.625, 0.9375, 0.625, 1.0, 0.375, 1.0, 0.3125, 0.6875, 0.375, 0.6875, 0.375, 0.75, 0.3125, 0.75, 0.8125, 0.6875, 0.875, 0.6875, 0.875, 0.75, 0.8125, 0.75, 0.6875, 0.5625, 0.6875, 0.5, 0.6875, 0.5, 0.6875, 0.5625, 0.625, 0.375, 0.625, 0.3125, 0.625, 0.3125, 0.625, 0.375, 0.8125, 0.625, 0.875, 0.625, 0.875, 0.6875, 0.8125, 0.6875, 0.3125, 0.5, 0.375, 0.5, 0.375, 0.5625, 0.3125, 0.5625, 0.3125, 0.5625, 0.375, 0.5625, 0.375, 0.625, 0.3125, 0.625, 0.3125, 0.625, 0.375, 0.625, 0.375, 0.6875, 0.3125, 0.6875, 0.375, 0.5, 0.625, 0.5, 0.625, 0.5625, 0.375, 0.5625, 0.375, 0.5625, 0.625, 0.5625, 0.625, 0.625, 0.375, 0.625, 0.375, 0.625, 0.625, 0.625, 0.625, 0.6875, 0.375, 0.6875, 0.375, 0.0, 0.625, 0.0, 0.625, 0.0625, 0.375, 0.0625, 0.375, 0.0625, 0.625, 0.0625, 0.625, 0.125, 0.375, 0.125, 0.375, 0.125, 0.625, 0.125, 0.625, 0.1875, 0.375, 0.1875, 0.125, 0.625, 0.1875, 0.625, 0.1875, 0.6875, 0.125, 0.6875, 0.1875, 0.625, 0.25, 0.625, 0.25, 0.6875, 0.1875, 0.6875, 0.25, 0.625, 0.3125, 0.625, 0.3125, 0.6875, 0.25, 0.6875, 0.125, 0.5625, 0.1875, 0.5625, 0.1875, 0.625, 0.125, 0.625, 0.1875, 0.5625, 0.25, 0.5625, 0.25, 0.625, 0.1875, 0.625, 0.25, 0.5625, 0.3125, 0.5625, 0.3125, 0.625, 0.25, 0.625, 0.125, 0.5, 0.1875, 0.5, 0.1875, 0.5625, 0.125, 0.5625, 0.1875, 0.5, 0.25, 0.5, 0.25, 0.5625, 0.1875, 0.5625, 0.25, 0.5, 0.3125, 0.5, 0.3125, 0.5625, 0.25, 0.5625, 0.625, 0.625, 0.6875, 0.625, 0.6875, 0.6875, 0.625, 0.6875, 0.6875, 0.625, 0.75, 0.625, 0.75, 0.6875, 0.6875, 0.6875, 0.75, 0.625, 0.8125, 0.625, 0.8125, 0.6875, 0.75, 0.6875, 0.625, 0.5625, 0.6875, 0.5625, 0.6875, 0.625, 0.625, 0.625, 0.625, 0.25, 0.625, 0.1875, 0.625, 0.1875, 0.625, 0.25, 0.75, 0.625, 0.6875, 0.625, 0.6875, 0.625, 0.75, 0.625, 0.625, 0.5, 0.6875, 0.5, 0.6875, 0.5625, 0.625, 0.5625, 0.625, 0.3125, 0.625, 0.25, 0.625, 0.25, 0.625, 0.3125, 0.8125, 0.625, 0.75, 0.625, 0.75, 0.625, 0.8125, 0.625, 0.625, 0.6875, 0.6875, 0.6875, 0.6875, 0.75, 0.625, 0.75, 0.6875, 0.6875, 0.75, 0.6875, 0.75, 0.75, 0.6875, 0.75, 0.75, 0.6875, 0.8125, 0.6875, 0.8125, 0.75, 0.75, 0.75, 0.125, 0.6875, 0.1875, 0.6875, 0.1875, 0.75, 0.125, 0.75, 0.1875, 0.6875, 0.25, 0.6875, 0.25, 0.75, 0.1875, 0.75, 0.25, 0.6875, 0.3125, 0.6875, 0.3125, 0.75, 0.25, 0.75, 0.375, 0.75, 0.625, 0.75, 0.625, 0.8125, 0.375, 0.8125, 0.375, 0.8125, 0.625, 0.8125, 0.625, 0.875, 0.375, 0.875, 0.375, 0.875, 0.625, 0.875, 0.625, 0.9375, 0.375, 0.9375, 0.375, 0.25, 0.625, 0.25, 0.625, 0.3125, 0.375, 0.3125, 0.375, 0.3125, 0.625, 0.3125, 0.625, 0.375, 0.375, 0.375, 0.375, 0.375, 0.625, 0.375, 0.625, 0.4375, 0.375, 0.4375, 0.8301, 0.5303, 0.8301, 0.5625, 0.8301, 0.5625, 0.8301, 0.5303, 0.7642, 0.5303, 0.7993, 0.5303, 0.7993, 0.5303, 0.7642, 0.5303, 0.7969, 0.5947, 0.7661, 0.5947, 0.7661, 0.5947, 0.7969, 0.5947, 0.7324, 0.5625, 0.7324, 0.5303, 0.7324, 0.5303, 0.7324, 0.5625, 0.7993, 0.5303, 0.8301, 0.5303, 0.8301, 0.5303, 0.7993, 0.5303, 0.8301, 0.5945, 0.7969, 0.5947, 0.7969, 0.5947, 0.8301, 0.5945, 0.6875, 0.625, 0.6875, 0.5625, 0.6875, 0.5625, 0.6875, 0.625, 0.875, 0.625, 0.8125, 0.625, 0.8125, 0.625, 0.875, 0.625, 0.625, 0.1875, 0.625, 0.125, 0.625, 0.125, 0.625, 0.1875, 0.625, 0.4375, 0.625, 0.375, 0.625, 0.375, 0.625, 0.4375, 0.8301, 0.5625, 0.8301, 0.5303, 0.875, 0.5, 0.875, 0.5625, 0.8301, 0.5945, 0.8301, 0.5625, 0.875, 0.5625, 0.875, 0.625, 0.8301, 0.5303, 0.7993, 0.5303, 0.8125, 0.5, 0.875, 0.5, 0.7993, 0.5303, 0.7642, 0.5303, 0.75, 0.5, 0.8125, 0.5, 0.7642, 0.5303, 0.7324, 0.5303, 0.6875, 0.5, 0.75, 0.5, 0.7969, 0.5947, 0.8301, 0.5945, 0.875, 0.625, 0.8125, 0.625, 0.7661, 0.5947, 0.7969, 0.5947, 0.8125, 0.625, 0.75, 0.625, 0.7324, 0.5947, 0.7661, 0.5947, 0.75, 0.625, 0.6875, 0.625, 0.7324, 0.5625, 0.7324, 0.5947, 0.6875, 0.625, 0.6875, 0.5625, 0.7324, 0.5303, 0.7324, 0.5625, 0.6875, 0.5625, 0.6875, 0.5, 0.7661, 0.5947, 0.7324, 0.5947, 0.7324, 0.5947, 0.7661, 0.5947, 0.7324, 0.5303, 0.7642, 0.5303, 0.7642, 0.5303, 0.7324, 0.5303, 0.8301, 0.5625, 0.8301, 0.5945, 0.8301, 0.5945, 0.8301, 0.5625, 0.7324, 0.5947, 0.7324, 0.5625, 0.7324, 0.5625, 0.7324, 0.5947, 0.8301, 0.5303, 0.8301, 0.5625, 0.8301, 0.5625, 0.8301, 0.5303, 0.7642, 0.5303, 0.7993, 0.5303, 0.7993, 0.5303, 0.7642, 0.5303, 0.7969, 0.5947, 0.7661, 0.5947, 0.7661, 0.5947, 0.7969, 0.5947, 0.7324, 0.5625, 0.7324, 0.5303, 0.7324, 0.5303, 0.7324, 0.5625, 0.7993, 0.5303, 0.8301, 0.5303, 0.8301, 0.5303, 0.7993, 0.5303, 0.8301, 0.5945, 0.7969, 0.5947, 0.7969, 0.5947, 0.8301, 0.5945, 0.7324, 0.5947, 0.7324, 0.5625, 0.7324, 0.5625, 0.7324, 0.5947, 0.8301, 0.5625, 0.8301, 0.5945, 0.8301, 0.5945, 0.8301, 0.5625, 0.7324, 0.5303, 0.7642, 0.5303, 0.7642, 0.5303, 0.7324, 0.5303, 0.7661, 0.5947, 0.7324, 0.5947, 0.7324, 0.5947, 0.7661, 0.5947, 0.8301, 0.5303, 0.8301, 0.5625, 0.8301, 0.5625, 0.8301, 0.5303, 0.7642, 0.5303, 0.7993, 0.5303, 0.7993, 0.5303, 0.7642, 0.5303, 0.7969, 0.5947, 0.7661, 0.5947, 0.7661, 0.5947, 0.7969, 0.5947, 0.7324, 0.5625, 0.7324, 0.5303, 0.7324, 0.5303, 0.7324, 0.5625, 0.7993, 0.5303, 0.8301, 0.5303, 0.8301, 0.5303, 0.7993, 0.5303, 0.8301, 0.5945, 0.7969, 0.5947, 0.7969, 0.5947, 0.8301, 0.5945, 0.7993, 0.5303, 0.8301, 0.5303, 0.8301, 0.5625, 0.8083, 0.5625, 0.8083, 0.5625, 0.8301, 0.5625, 0.8301, 0.5945, 0.7969, 0.5947, 0.7324, 0.5625, 0.7531, 0.5625, 0.7661, 0.5947, 0.7324, 0.5947, 0.7531, 0.5625, 0.8083, 0.5625, 0.7969, 0.5947, 0.7661, 0.5947, 0.7324, 0.5303, 0.7642, 0.5303, 0.7531, 0.5625, 0.7324, 0.5625, 0.7642, 0.5303, 0.7993, 0.5303, 0.8083, 0.5625, 0.7531, 0.5625, 0.7661, 0.5947, 0.7324, 0.5947, 0.7324, 0.5947, 0.7661, 0.5947, 0.7324, 0.5303, 0.7642, 0.5303, 0.7642, 0.5303, 0.7324, 0.5303, 0.8301, 0.5625, 0.8301, 0.5945, 0.8301, 0.5945, 0.8301, 0.5625, 0.7324, 0.5947, 0.7324, 0.5625, 0.7324, 0.5625, 0.7324, 0.5947])
me_cube.update()

# ---- curves / text
cu_nurbspath = bpy.data.curves.new('NurbsPath', 'CURVE')
cu_nurbspath.dimensions = '3D'
_sp = cu_nurbspath.splines.new('NURBS'); _sp.points.add(29)
_sp.points.foreach_set('co', [6.215, 17.08, 9.453, 1.0, 9.848, 15.88, 9.854, 1.0, 15.71, 15.8, 10.61, 1.0, 21.67, 16.28, 11.58, 1.0, 26.42, 15.94, 12.39, 1.0, 33.03, 15.71, 13.03, 1.0, 40.34, 14.9, 13.1, 1.0, 45.92, 10.4, 12.99, 1.0, 44.73, -2.098, 12.74, 1.0, 44.51, -8.422, 12.76, 1.0, 34.62, -18.4, 12.76, 1.0, 20.27, -16.87, 12.51, 1.0, 14.53, -22.71, 12.51, 1.0, 6.648, -21.52, 12.51, 1.0, 0.185, -17.13, 12.55, 1.0, -4.666, -22.04, 12.51, 1.0, -8.349, -26.95, 12.35, 1.0, -15.88, -26.81, 13.18, 1.0, -23.41, -25.32, 12.27, 1.0, -28.99, -23.15, 11.23, 1.0, -33.99, -19.0, 8.707, 1.0, -38.43, -11.61, 7.036, 1.0, -40.88, -2.808, 5.819, 1.0, -39.14, 5.673, 6.932, 1.0, -37.28, 13.62, 8.211, 1.0, -26.64, 17.05, 9.116, 1.0, -15.78, 12.96, 7.254, 1.0, -10.89, 18.03, 9.334, 1.0, -4.154, 20.72, 8.837, 1.0, 1.387, 19.02, 9.356, 1.0])
_sp.order_u = 5
_sp.order_v = 0
_sp.use_cyclic_u = True
_sp.use_endpoint_u = True
cu_nurbspath.use_path = True
cu_nurbspath.fill_mode = 'FULL'
cu_nurbspath.twist_mode = 'Z_UP'

# ---- objects
ob_plane = bpy.data.objects.new('Plane', me_plane)
ob_nurbspath = bpy.data.objects.new('NurbsPath', cu_nurbspath)
ob_plane_001 = bpy.data.objects.new('Plane.001', me_plane_003)
ob_cube = bpy.data.objects.new('Cube', me_cube)

# ---- transforms, parenting, visibility, modifiers, constraints
ob_plane.parent = ob_plane_001
ob_plane.matrix_parent_inverse = Matrix(((0.277, -0.0, 0.0, 0.02226), (-0.0, 0.277, -0.0, 0.0032), (-0.0, -0.0, 0.277, 0.01647), (-0.0, 0.0, -0.0, 1.0)))
ob_plane.location = (-3.872, 0.0, 0.0)
ob_plane.scale = (4.0, 1.0, 1.0)
_m = ob_plane.modifiers.new('Array', 'ARRAY')
_m.fit_type = 'FIT_CURVE'
_m.curve = ob_nurbspath
_m.relative_offset_displace = (0.0, 1.0, 0.0)
_m = ob_plane.modifiers.new('Curve', 'CURVE')
_m.object = ob_nurbspath
ob_nurbspath.parent = ob_plane_001
ob_nurbspath.matrix_parent_inverse = Matrix(((0.277, -0.0, 0.0, 0.02226), (-0.0, 0.277, -0.0, 0.0032), (-0.0, -0.0, 0.277, 0.01647), (-0.0, 0.0, -0.0, 1.0)))
ob_nurbspath.location = (-3.872, 0.0, 0.0)
ob_nurbspath.rotation_euler = (0.0, -0.0, 1.571)
ob_nurbspath.scale = (1.865, 1.865, 1.865)
ob_plane_001.location = (-0.08037, -0.01155, -0.05944)
ob_plane_001.scale = (3.61, 3.61, 3.61)
_m = ob_plane_001.modifiers.new('Boolean', 'BOOLEAN')
_m.solver = 'FAST'
ob_cube.parent = ob_plane_001
ob_cube.matrix_parent_inverse = Matrix(((0.277, -0.0, 0.0, 0.02226), (-0.0, 0.277, -0.0, 0.0032), (-0.0, -0.0, 0.277, 0.01647), (-0.0, 0.0, -0.0, 1.0)))
ob_cube.location = (-16.09, 44.71, 44.27)
ob_cube.scale = (6.882, 6.882, 6.882)

# ---- collection membership
col_collection.objects.link(ob_plane)
col_collection.objects.link(ob_nurbspath)
col_collection.objects.link(ob_plane_001)
col_collection.objects.link(ob_cube)

# ---- scene / render settings (as saved in the file)
scene.frame_start = 1; scene.frame_end = 250; scene.frame_set(1)
scene.render.engine = 'BLENDER_EEVEE_NEXT'
scene.cycles.sampling_pattern = 'TABULATED_SOBOL'
scene.eevee.ray_tracing_options.trace_max_roughness = 0.0
bpy.context.view_layer.update()

# ---- added for rendering (the .blend has no active camera and no usable light): camera, sun
cam_auto = bpy.data.cameras.new('AutoCamera')
cam_auto.lens = 50.0
cam_auto.sensor_width = 36.0
cam_auto.clip_end = 3469.0
ob_auto_camera = bpy.data.objects.new('AutoCamera', cam_auto)
scene.collection.objects.link(ob_auto_camera)
ob_auto_camera.location = (200.333, -240.481, 187.053)
ob_auto_camera.rotation_euler = (1.09748, -7.21219e-08, 0.694738)
scene.camera = ob_auto_camera
light_auto_sun = bpy.data.lights.new('AutoSun', 'SUN')
light_auto_sun.energy = 3.0
light_auto_sun.angle = 0.0523599
ob_auto_sun = bpy.data.objects.new('AutoSun', light_auto_sun)
scene.collection.objects.link(ob_auto_sun)
ob_auto_sun.rotation_euler = (0.872665, 0.174533, 0.523599)
bpy.context.view_layer.update()
